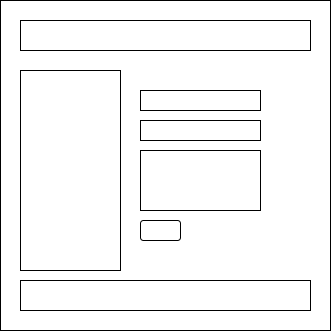

The diagram above was exported from draw.io. Its source (the exported page's mxGraphModel, read from the mxfile embedded in the PNG):
<mxGraphModel dx="880" dy="434" grid="1" gridSize="10" guides="1" tooltips="1" connect="1" arrows="1" fold="1" page="1" pageScale="1" pageWidth="850" pageHeight="1100" math="0" shadow="0">
  <root>
    <mxCell id="0" />
    <mxCell id="1" parent="0" />
    <mxCell id="ZCTH1ZQREGMGmcwZL39o-1" value="" style="whiteSpace=wrap;html=1;aspect=fixed;" vertex="1" parent="1">
      <mxGeometry x="80" y="40" width="330" height="330" as="geometry" />
    </mxCell>
    <mxCell id="P7bjrFRa3BaPcE4tks15-1" value="" style="rounded=0;whiteSpace=wrap;html=1;" vertex="1" parent="1">
      <mxGeometry x="100" y="60" width="290" height="30" as="geometry" />
    </mxCell>
    <mxCell id="_nXDHrpJhQC6tWHFSos2-1" value="" style="rounded=0;whiteSpace=wrap;html=1;" vertex="1" parent="1">
      <mxGeometry x="100" y="320" width="290" height="30" as="geometry" />
    </mxCell>
    <mxCell id="_nXDHrpJhQC6tWHFSos2-3" value="" style="rounded=0;whiteSpace=wrap;html=1;" vertex="1" parent="1">
      <mxGeometry x="100" y="110" width="100" height="200" as="geometry" />
    </mxCell>
    <mxCell id="ZuPUQ3QeZ78hcLvodUJf-1" value="" style="rounded=0;whiteSpace=wrap;html=1;" vertex="1" parent="1">
      <mxGeometry x="220" y="130" width="120" height="20" as="geometry" />
    </mxCell>
    <mxCell id="ZuPUQ3QeZ78hcLvodUJf-2" value="" style="rounded=0;whiteSpace=wrap;html=1;" vertex="1" parent="1">
      <mxGeometry x="220" y="160" width="120" height="20" as="geometry" />
    </mxCell>
    <mxCell id="ZuPUQ3QeZ78hcLvodUJf-5" value="" style="rounded=0;whiteSpace=wrap;html=1;" vertex="1" parent="1">
      <mxGeometry x="220" y="190" width="120" height="60" as="geometry" />
    </mxCell>
    <mxCell id="ZuPUQ3QeZ78hcLvodUJf-6" value="" style="rounded=1;whiteSpace=wrap;html=1;" vertex="1" parent="1">
      <mxGeometry x="220" y="260" width="40" height="20" as="geometry" />
    </mxCell>
  </root>
</mxGraphModel>